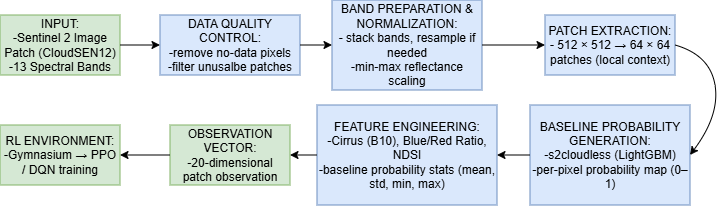

The diagram above was exported from draw.io. Its source (the exported page's mxGraphModel, read from the mxfile embedded in the PNG):
<mxGraphModel dx="912" dy="531" grid="1" gridSize="10" guides="1" tooltips="1" connect="1" arrows="1" fold="1" page="1" pageScale="1" pageWidth="827" pageHeight="1169" math="0" shadow="0">
  <root>
    <mxCell id="0" />
    <mxCell id="1" parent="0" />
    <mxCell id="Ceu0sNsqdZ4va-j4n4dY-1" parent="1" style="rounded=0;whiteSpace=wrap;html=1;fillColor=#d5e8d4;strokeColor=#82b366;" value="INPUT:&lt;br&gt;-Sentinel 2 Image Patch (CloudSEN12)&lt;div&gt;-13 Spectral Bands&lt;/div&gt;" vertex="1">
      <mxGeometry height="60" width="120" x="90" y="130" as="geometry" />
    </mxCell>
    <mxCell id="Ceu0sNsqdZ4va-j4n4dY-2" parent="1" style="rounded=0;whiteSpace=wrap;html=1;fillColor=#dae8fc;strokeColor=#6c8ebf;" value="&lt;font&gt;DATA QUALITY CONTROL:&lt;br&gt;-remove no-data pixels&lt;/font&gt;&lt;div&gt;&lt;font&gt;-filter unusalbe patches&lt;/font&gt;&lt;/div&gt;" vertex="1">
      <mxGeometry height="60" width="140" x="250" y="130" as="geometry" />
    </mxCell>
    <mxCell id="Ceu0sNsqdZ4va-j4n4dY-3" parent="1" style="rounded=0;whiteSpace=wrap;html=1;fillColor=#dae8fc;strokeColor=#6c8ebf;align=center;" value="&lt;div style=&quot;&quot;&gt;&lt;span style=&quot;background-color: transparent; color: light-dark(rgb(0, 0, 0), rgb(255, 255, 255));&quot;&gt;&lt;font&gt;BAND PREPARATION &amp;amp; NORMALIZATION:&lt;/font&gt;&lt;/span&gt;&lt;/div&gt;&lt;div style=&quot;&quot;&gt;&lt;font&gt;-&amp;nbsp;stack bands, resample if needed&lt;/font&gt;&lt;/div&gt;&lt;div style=&quot;&quot;&gt;&lt;font&gt;-min-max reflectance scaling&lt;/font&gt;&lt;/div&gt;" vertex="1">
      <mxGeometry height="90" width="150" x="422" y="115" as="geometry" />
    </mxCell>
    <mxCell id="Ceu0sNsqdZ4va-j4n4dY-4" parent="1" style="rounded=0;whiteSpace=wrap;html=1;fillColor=#dae8fc;strokeColor=#6c8ebf;" value="PATCH EXTRACTION:&lt;div&gt;-&amp;nbsp;&lt;span style=&quot;background-color: transparent;&quot;&gt;512 × 512 → 64 × 64 patches (local context)&lt;/span&gt;&lt;/div&gt;" vertex="1">
      <mxGeometry height="60" width="130" x="635" y="130" as="geometry" />
    </mxCell>
    <mxCell id="Ceu0sNsqdZ4va-j4n4dY-5" parent="1" style="rounded=0;whiteSpace=wrap;html=1;fillColor=#dae8fc;strokeColor=#6c8ebf;" value="BASELINE PROBABILITY GENERATION:&lt;div&gt;-s2cloudless (LightGBM)&lt;/div&gt;&lt;div&gt;-per-pixel probability map (0–1)&lt;/div&gt;" vertex="1">
      <mxGeometry height="100" width="160" x="620" y="220" as="geometry" />
    </mxCell>
    <mxCell id="Ceu0sNsqdZ4va-j4n4dY-6" parent="1" style="rounded=0;whiteSpace=wrap;html=1;fillColor=#dae8fc;strokeColor=#6c8ebf;" value="FEATURE ENGINEERING:&lt;br&gt;-Cirrus (B10), Blue/Red Ratio, NDSI&lt;div&gt;-baseline probability stats (mean, std, min, max)&lt;/div&gt;" vertex="1">
      <mxGeometry height="100" width="180" x="407" y="220" as="geometry" />
    </mxCell>
    <mxCell id="Ceu0sNsqdZ4va-j4n4dY-7" parent="1" style="rounded=0;whiteSpace=wrap;html=1;fillColor=#d5e8d4;strokeColor=#82b366;" value="OBSERVATION VECTOR:&lt;div&gt;-20-dimensional patch observation&lt;/div&gt;" vertex="1">
      <mxGeometry height="60" width="120" x="260" y="240" as="geometry" />
    </mxCell>
    <mxCell id="Ceu0sNsqdZ4va-j4n4dY-8" parent="1" style="rounded=0;whiteSpace=wrap;html=1;fillColor=#d5e8d4;strokeColor=#82b366;" value="RL ENVIRONMENT:&lt;div&gt;-Gymnasium → PPO / DQN training&lt;/div&gt;" vertex="1">
      <mxGeometry height="60" width="120" x="90" y="240" as="geometry" />
    </mxCell>
    <mxCell id="Ceu0sNsqdZ4va-j4n4dY-9" edge="1" parent="1" source="Ceu0sNsqdZ4va-j4n4dY-1" style="endArrow=classic;html=1;rounded=0;exitX=1;exitY=0.5;exitDx=0;exitDy=0;entryX=0;entryY=0.5;entryDx=0;entryDy=0;" target="Ceu0sNsqdZ4va-j4n4dY-2" value="">
      <mxGeometry height="50" relative="1" width="50" as="geometry">
        <mxPoint x="410" y="290" as="sourcePoint" />
        <mxPoint x="460" y="240" as="targetPoint" />
      </mxGeometry>
    </mxCell>
    <mxCell id="Ceu0sNsqdZ4va-j4n4dY-10" edge="1" parent="1" source="Ceu0sNsqdZ4va-j4n4dY-2" style="endArrow=classic;html=1;rounded=0;exitX=1;exitY=0.5;exitDx=0;exitDy=0;entryX=0;entryY=0.5;entryDx=0;entryDy=0;" target="Ceu0sNsqdZ4va-j4n4dY-3" value="">
      <mxGeometry height="50" relative="1" width="50" as="geometry">
        <mxPoint x="240" y="210" as="sourcePoint" />
        <mxPoint x="280" y="210" as="targetPoint" />
      </mxGeometry>
    </mxCell>
    <mxCell id="Ceu0sNsqdZ4va-j4n4dY-11" edge="1" parent="1" source="Ceu0sNsqdZ4va-j4n4dY-3" style="endArrow=classic;html=1;rounded=0;exitX=1;exitY=0.5;exitDx=0;exitDy=0;entryX=0;entryY=0.5;entryDx=0;entryDy=0;" target="Ceu0sNsqdZ4va-j4n4dY-4" value="">
      <mxGeometry height="50" relative="1" width="50" as="geometry">
        <mxPoint x="440" y="220" as="sourcePoint" />
        <mxPoint x="480" y="220" as="targetPoint" />
      </mxGeometry>
    </mxCell>
    <mxCell id="Ceu0sNsqdZ4va-j4n4dY-12" edge="1" parent="1" source="Ceu0sNsqdZ4va-j4n4dY-5" style="endArrow=classic;html=1;rounded=0;exitX=0;exitY=0.5;exitDx=0;exitDy=0;entryX=1;entryY=0.5;entryDx=0;entryDy=0;" target="Ceu0sNsqdZ4va-j4n4dY-6" value="">
      <mxGeometry height="50" relative="1" width="50" as="geometry">
        <mxPoint x="610" y="300" as="sourcePoint" />
        <mxPoint x="650" y="300" as="targetPoint" />
      </mxGeometry>
    </mxCell>
    <mxCell id="Ceu0sNsqdZ4va-j4n4dY-13" edge="1" parent="1" source="Ceu0sNsqdZ4va-j4n4dY-6" style="endArrow=classic;html=1;rounded=0;exitX=0;exitY=0.5;exitDx=0;exitDy=0;entryX=1;entryY=0.5;entryDx=0;entryDy=0;" target="Ceu0sNsqdZ4va-j4n4dY-7" value="">
      <mxGeometry height="50" relative="1" width="50" as="geometry">
        <mxPoint x="633" y="360" as="sourcePoint" />
        <mxPoint x="600" y="360" as="targetPoint" />
      </mxGeometry>
    </mxCell>
    <mxCell id="Ceu0sNsqdZ4va-j4n4dY-14" edge="1" parent="1" source="Ceu0sNsqdZ4va-j4n4dY-7" style="endArrow=classic;html=1;rounded=0;exitX=0;exitY=0.5;exitDx=0;exitDy=0;entryX=1;entryY=0.5;entryDx=0;entryDy=0;" target="Ceu0sNsqdZ4va-j4n4dY-8" value="">
      <mxGeometry height="50" relative="1" width="50" as="geometry">
        <mxPoint x="463" y="350" as="sourcePoint" />
        <mxPoint x="430" y="350" as="targetPoint" />
      </mxGeometry>
    </mxCell>
    <mxCell id="Ceu0sNsqdZ4va-j4n4dY-15" edge="1" parent="1" source="Ceu0sNsqdZ4va-j4n4dY-4" style="curved=1;endArrow=classic;html=1;rounded=0;entryX=1;entryY=0.5;entryDx=0;entryDy=0;exitX=1;exitY=0.5;exitDx=0;exitDy=0;" target="Ceu0sNsqdZ4va-j4n4dY-5" value="">
      <mxGeometry height="50" relative="1" width="50" as="geometry">
        <Array as="points">
          <mxPoint x="800" y="170" />
          <mxPoint x="810" y="230" />
        </Array>
        <mxPoint x="410" y="290" as="sourcePoint" />
        <mxPoint x="460" y="240" as="targetPoint" />
      </mxGeometry>
    </mxCell>
  </root>
</mxGraphModel>